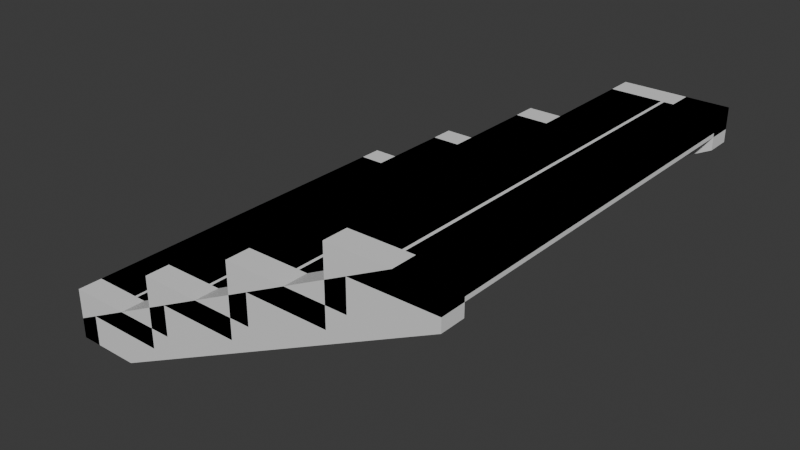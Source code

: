 # Source: build_wood_stairs.blend  (saved by Blender 5.1.30; exported with 4.5.12 LTS)
import bpy
from mathutils import Matrix  # noqa: F401  (used for matrix-valued properties, if any)

bpy.ops.wm.read_factory_settings(use_empty=True)
scene = bpy.context.scene
scene.name = 'Scene'

# ---- materials (node trees are filled in below, after node groups)
mat_build_wood_plank = bpy.data.materials.new('build_wood_plank')
mat_build_wood_plank.diffuse_color = (0.42, 0.33, 0.24, 1.0)
mat_build_wood_beam = bpy.data.materials.new('build_wood_beam')
mat_build_wood_beam.diffuse_color = (0.3, 0.23, 0.17, 1.0)

# ---- material node trees
mat_build_wood_plank.use_nodes = True; mat_build_wood_plank.node_tree.nodes.clear()
_N = mat_build_wood_plank.node_tree.nodes; _L = mat_build_wood_plank.node_tree.links
n0 = _N.new('ShaderNodeBsdfPrincipled'); n0.name = 'Principled BSDF'; n0.location = (-200, 100)
n1 = _N.new('ShaderNodeOutputMaterial'); n1.name = 'Material Output'; n1.location = (200, 100)
_L.new(n0.outputs[0], n1.inputs[0])
n1.is_active_output = True
mat_build_wood_beam.use_nodes = True; mat_build_wood_beam.node_tree.nodes.clear()
_N = mat_build_wood_beam.node_tree.nodes; _L = mat_build_wood_beam.node_tree.links
n0 = _N.new('ShaderNodeBsdfPrincipled'); n0.name = 'Principled BSDF'; n0.location = (-200, 100)
n1 = _N.new('ShaderNodeOutputMaterial'); n1.name = 'Material Output'; n1.location = (200, 100)
_L.new(n0.outputs[0], n1.inputs[0])
n1.is_active_output = True

# ---- world
world_world = bpy.data.worlds.new('World'); scene.world = world_world
world_world.use_nodes = True; world_world.node_tree.nodes.clear()
_N = world_world.node_tree.nodes; _L = world_world.node_tree.links
n0 = _N.new('ShaderNodeOutputWorld'); n0.name = 'World Output'; n0.location = (200, 100)
n1 = _N.new('ShaderNodeBackground'); n1.name = 'Background'; n1.location = (-200, 100)
n1.inputs[0].default_value = (0.05088, 0.05088, 0.05088, 1.0)
_L.new(n1.outputs[0], n0.inputs[0])
n0.is_active_output = True
world_world.color = (0.05088, 0.05088, 0.05088)
world_world.sun_shadow_jitter_overblur = 0.0

# ---- meshes
me_build_wood_stairs = bpy.data.meshes.new('build_wood_stairs')
me_build_wood_stairs.from_pydata([(-1.0, -1.0, -0.5), (-1.0, -1.0, -0.4), (0.8, -1.0, 0.5), (1.0, -1.0, 0.5), (1.0, -1.0, 0.34), (-0.68, -1.0, -0.5), (-1.0, -0.88, -0.5), (-1.0, -0.88, -0.4), (0.8, -0.88, 0.5), (1.0, -0.88, 0.5), (1.0, -0.88, 0.34), (-0.68, -0.88, -0.5), (-1.0, 0.88, -0.5), (-1.0, 0.88, -0.4), (0.8, 0.88, 0.5), (1.0, 0.88, 0.5), (1.0, 0.88, 0.34), (-0.68, 0.88, -0.5), (-1.0, 1.0, -0.5), (-1.0, 1.0, -0.4), (0.8, 1.0, 0.5), (1.0, 1.0, 0.5), (1.0, 1.0, 0.34), (-0.68, 1.0, -0.5), (-1.0, -0.88, -0.33), (-0.7622, -0.88, -0.33), (-0.7622, 0.88, -0.33), (-1.0, 0.88, -0.33), (-1.0, -0.88, -0.25), (-0.7622, -0.88, -0.25), (-0.7622, 0.88, -0.25), (-1.0, 0.88, -0.25), (-0.7472, -0.88, -0.33), (-0.5, -0.88, -0.33), (-0.5, 0.88, -0.33), (-0.7472, 0.88, -0.33), (-0.7472, -0.88, -0.25), (-0.5, -0.88, -0.25), (-0.5, 0.88, -0.25), (-0.7472, 0.88, -0.25), (-0.5, -0.88, -0.08), (-0.253, -0.88, -0.08), (-0.253, 0.88, -0.08), (-0.5, 0.88, -0.08), (-0.5, -0.88, 0.0), (-0.253, -0.88, 0.0), (-0.253, 0.88, 0.0), (-0.5, 0.88, 0.0), (-0.238, -0.88, -0.08), (0.0, -0.88, -0.08), (0.0, 0.88, -0.08), (-0.238, 0.88, -0.08), (-0.238, -0.88, 0.0), (0.0, -0.88, 0.0), (0.0, 0.88, 0.0), (-0.238, 0.88, 0.0), (0.0, -0.88, 0.17), (0.2447, -0.88, 0.17), (0.2447, 0.88, 0.17), (0.0, 0.88, 0.17), (0.0, -0.88, 0.25), (0.2447, -0.88, 0.25), (0.2447, 0.88, 0.25), (0.0, 0.88, 0.25), (0.2597, -0.88, 0.17), (0.5, -0.88, 0.17), (0.5, 0.88, 0.17), (0.2597, 0.88, 0.17), (0.2597, -0.88, 0.25), (0.5, -0.88, 0.25), (0.5, 0.88, 0.25), (0.2597, 0.88, 0.25), (0.5, -0.88, 0.42), (0.7411, -0.88, 0.42), (0.7411, 0.88, 0.42), (0.5, 0.88, 0.42), (0.5, -0.88, 0.5), (0.7411, -0.88, 0.5), (0.7411, 0.88, 0.5), (0.5, 0.88, 0.5), (0.7561, -0.88, 0.42), (1.0, -0.88, 0.42), (1.0, 0.88, 0.42), (0.7561, 0.88, 0.42), (0.7561, -0.88, 0.5), (1.0, -0.88, 0.5), (1.0, 0.88, 0.5), (0.7561, 0.88, 0.5)], [], [(6, 7, 8, 9, 10, 11), (5, 4, 3, 2, 1, 0), (0, 1, 7, 6), (1, 2, 8, 7), (2, 3, 9, 8), (3, 4, 10, 9), (4, 5, 11, 10), (5, 0, 6, 11), (18, 19, 20, 21, 22, 23), (17, 16, 15, 14, 13, 12), (12, 13, 19, 18), (13, 14, 20, 19), (14, 15, 21, 20), (15, 16, 22, 21), (16, 17, 23, 22), (17, 12, 18, 23), (28, 29, 30, 31), (27, 26, 25, 24), (24, 25, 29, 28), (25, 26, 30, 29), (26, 27, 31, 30), (27, 24, 28, 31), (36, 37, 38, 39), (35, 34, 33, 32), (32, 33, 37, 36), (33, 34, 38, 37), (34, 35, 39, 38), (35, 32, 36, 39), (44, 45, 46, 47), (43, 42, 41, 40), (40, 41, 45, 44), (41, 42, 46, 45), (42, 43, 47, 46), (43, 40, 44, 47), (52, 53, 54, 55), (51, 50, 49, 48), (48, 49, 53, 52), (49, 50, 54, 53), (50, 51, 55, 54), (51, 48, 52, 55), (60, 61, 62, 63), (59, 58, 57, 56), (56, 57, 61, 60), (57, 58, 62, 61), (58, 59, 63, 62), (59, 56, 60, 63), (68, 69, 70, 71), (67, 66, 65, 64), (64, 65, 69, 68), (65, 66, 70, 69), (66, 67, 71, 70), (67, 64, 68, 71), (76, 77, 78, 79), (75, 74, 73, 72), (72, 73, 77, 76), (73, 74, 78, 77), (74, 75, 79, 78), (75, 72, 76, 79), (84, 85, 86, 87), (83, 82, 81, 80), (80, 81, 85, 84), (81, 82, 86, 85), (82, 83, 87, 86), (83, 80, 84, 87)])
me_build_wood_stairs.polygons.foreach_set('material_index', [1, 1, 1, 1, 1, 1, 1, 1, 1, 1, 1, 1, 1, 1, 1, 1, 0, 0, 0, 0, 0, 0, 0, 0, 0, 0, 0, 0, 0, 0, 0, 0, 0, 0, 0, 0, 0, 0, 0, 0, 0, 0, 0, 0, 0, 0, 0, 0, 0, 0, 0, 0, 0, 0, 0, 0, 0, 0, 0, 0, 0, 0, 0, 0])
_uv = me_build_wood_stairs.uv_layers.new(name='UVMap')
_uv.uv.foreach_set('vector', [-0.03086, 0.4241, -0.008503, 0.3794, 0.9977, 0.3794, 1.087, 0.4241, 1.051, 0.4956, 0.1122, 0.4956, 0.1122, 0.3794, 1.051, 0.3794, 1.087, 0.4509, 0.9977, 0.4956, -0.008503, 0.4956, -0.03086, 0.4509, 0.2782, 0.4075, 0.3282, 0.4075, 0.3282, 0.4675, 0.2782, 0.4675, -0.008503, 0.4075, 0.9977, 0.4075, 0.9977, 0.4675, -0.008503, 0.4675, 0.9282, 0.4075, 1.028, 0.4075, 1.028, 0.4675, 0.9282, 0.4675, 0.7782, 0.4675, 0.6982, 0.4675, 0.6982, 0.4075, 0.7782, 0.4075, 1.051, 0.4675, 0.1122, 0.4675, 0.1122, 0.4075, 1.051, 0.4075, 0.1882, 0.4675, 0.02815, 0.4675, 0.02815, 0.4075, 0.1882, 0.4075, -0.06936, 0.4241, -0.047, 0.3794, 0.9592, 0.3794, 1.049, 0.4241, 1.013, 0.4956, 0.07375, 0.4956, 0.07375, 0.3794, 1.013, 0.3794, 1.049, 0.4509, 0.9592, 0.4956, -0.047, 0.4956, -0.06936, 0.4509, 0.2397, 0.4075, 0.2897, 0.4075, 0.2897, 0.4675, 0.2397, 0.4675, -0.047, 0.4075, 0.9592, 0.4075, 0.9592, 0.4675, -0.047, 0.4675, 0.8897, 0.4075, 0.9897, 0.4075, 0.9897, 0.4675, 0.8897, 0.4675, 0.7397, 0.4675, 0.6597, 0.4675, 0.6597, 0.4075, 0.7397, 0.4075, 1.013, 0.4675, 0.07375, 0.4675, 0.07375, 0.4075, 1.013, 0.4075, 0.1497, 0.4675, -0.01035, 0.4675, -0.01035, 0.4075, 0.1497, 0.4075, -0.08331, 0.8719, -0.08331, 0.7531, 0.7967, 0.7531, 0.7967, 0.8719, 0.7967, 0.7531, 0.7967, 0.8719, -0.08331, 0.8719, -0.08331, 0.7531, -0.1433, 0.7925, -0.02441, 0.7925, -0.02441, 0.8325, -0.1433, 0.8325, -0.08331, 0.7925, 0.7967, 0.7925, 0.7967, 0.8325, -0.08331, 0.8325, -0.02441, 0.8325, -0.1433, 0.8325, -0.1433, 0.7925, -0.02441, 0.7925, 0.7967, 0.8325, -0.08331, 0.8325, -0.08331, 0.7925, 0.7967, 0.7925, -0.3965, 0.6243, -0.3965, 0.5007, 0.4835, 0.5007, 0.4835, 0.6243, 0.4835, 0.5007, 0.4835, 0.6243, -0.3965, 0.6243, -0.3965, 0.5007, -0.3301, 0.5425, -0.2065, 0.5425, -0.2065, 0.5825, -0.3301, 0.5825, -0.3965, 0.5425, 0.4835, 0.5425, 0.4835, 0.5825, -0.3965, 0.5825, -0.2065, 0.5825, -0.3301, 0.5825, -0.3301, 0.5425, -0.2065, 0.5425, 0.4835, 0.5825, -0.3965, 0.5825, -0.3965, 0.5425, 0.4835, 0.5425, -0.1357, 0.1242, -0.1357, 0.0007553, 0.7443, 0.0007553, 0.7443, 0.1242, 0.7443, 0.0007553, 0.7443, 0.1242, -0.1357, 0.1242, -0.1357, 0.0007553, 0.05427, 0.0425, 0.1778, 0.0425, 0.1778, 0.0825, 0.05427, 0.0825, -0.1357, 0.0425, 0.7443, 0.0425, 0.7443, 0.0825, -0.1357, 0.0825, 0.1778, 0.0825, 0.05427, 0.0825, 0.05427, 0.0425, 0.1778, 0.0425, 0.7443, 0.0825, -0.1357, 0.0825, -0.1357, 0.0425, 0.7443, 0.0425, -0.08996, 0.497, -0.08996, 0.378, 0.79, 0.378, 0.79, 0.497, 0.79, 0.378, 0.79, 0.497, -0.08996, 0.497, -0.08996, 0.378, 0.231, 0.4175, 0.35, 0.4175, 0.35, 0.4575, 0.231, 0.4575, -0.08996, 0.4175, 0.79, 0.4175, 0.79, 0.4575, -0.08996, 0.4575, 0.35, 0.4575, 0.231, 0.4575, 0.231, 0.4175, 0.35, 0.4175, 0.79, 0.4575, -0.08996, 0.4575, -0.08996, 0.4175, 0.79, 0.4175, -0.2289, 0.2487, -0.2289, 0.1263, 0.6511, 0.1263, 0.6511, 0.2487, 0.6511, 0.1263, 0.6511, 0.2487, -0.2289, 0.2487, -0.2289, 0.1263, 0.2111, 0.1675, 0.3334, 0.1675, 0.3334, 0.2075, 0.2111, 0.2075, -0.2289, 0.1675, 0.6511, 0.1675, 0.6511, 0.2075, -0.2289, 0.2075, 0.3334, 0.2075, 0.2111, 0.2075, 0.2111, 0.1675, 0.3334, 0.1675, 0.6511, 0.2075, -0.2289, 0.2075, -0.2289, 0.1675, 0.6511, 0.1675, 0.381, 0.1226, 0.381, 0.002436, 1.261, 0.002436, 1.261, 0.1226, 1.261, 0.002436, 1.261, 0.1226, 0.381, 0.1226, 0.381, 0.002436, 0.9509, 0.0425, 1.071, 0.0425, 1.071, 0.0825, 0.9509, 0.0825, 0.381, 0.0425, 1.261, 0.0425, 1.261, 0.0825, 0.381, 0.0825, 1.071, 0.0825, 0.9509, 0.0825, 0.9509, 0.0425, 1.071, 0.0425, 1.261, 0.0825, 0.381, 0.0825, 0.381, 0.0425, 1.261, 0.0425, -0.07387, 0.4978, -0.07387, 0.3772, 0.8061, 0.3772, 0.8061, 0.4978, 0.8061, 0.3772, 0.8061, 0.4978, -0.07387, 0.4978, -0.07387, 0.3772, 0.6161, 0.4175, 0.7367, 0.4175, 0.7367, 0.4575, 0.6161, 0.4575, -0.07387, 0.4175, 0.8061, 0.4175, 0.8061, 0.4575, -0.07387, 0.4575, 0.7367, 0.4575, 0.6161, 0.4575, 0.6161, 0.4175, 0.7367, 0.4175, 0.8061, 0.4575, -0.07387, 0.4575, -0.07387, 0.4175, 0.8061, 0.4175, 0.117, 0.3735, 0.117, 0.2515, 0.997, 0.2515, 0.997, 0.3735, 0.997, 0.2515, 0.997, 0.3735, 0.117, 0.3735, 0.117, 0.2515, 0.9351, 0.2925, 1.057, 0.2925, 1.057, 0.3325, 0.9351, 0.3325, 0.117, 0.2925, 0.997, 0.2925, 0.997, 0.3325, 0.117, 0.3325, 1.057, 0.3325, 0.9351, 0.3325, 0.9351, 0.2925, 1.057, 0.2925, 0.997, 0.3325, 0.117, 0.3325, 0.117, 0.2925, 0.997, 0.2925])
me_build_wood_stairs.materials.append(mat_build_wood_plank)
me_build_wood_stairs.materials.append(mat_build_wood_beam)
me_build_wood_stairs.update()
me_build_wood_stairs_lod1 = bpy.data.meshes.new('build_wood_stairs_lod1')
me_build_wood_stairs_lod1.from_pydata([(-1.0, -1.0, -0.5), (-0.9, -1.0, -0.5), (-0.9, 1.0, -0.5), (-1.0, 1.0, -0.5), (-1.0, -1.0, -0.35), (-0.9, -1.0, -0.35), (-0.9, 1.0, -0.35), (-1.0, 1.0, -0.35), (-1.0, -1.0, -0.35), (-0.5, -1.0, -0.35), (-0.5, 1.0, -0.35), (-1.0, 1.0, -0.35), (-1.0, -1.0, -0.25), (-0.5, -1.0, -0.25), (-0.5, 1.0, -0.25), (-1.0, 1.0, -0.25), (-0.5, -1.0, -0.25), (-0.4, -1.0, -0.25), (-0.4, 1.0, -0.25), (-0.5, 1.0, -0.25), (-0.5, -1.0, -0.1), (-0.4, -1.0, -0.1), (-0.4, 1.0, -0.1), (-0.5, 1.0, -0.1), (-0.5, -1.0, -0.1), (0.0, -1.0, -0.1), (0.0, 1.0, -0.1), (-0.5, 1.0, -0.1), (-0.5, -1.0, 0.0), (0.0, -1.0, 0.0), (0.0, 1.0, 0.0), (-0.5, 1.0, 0.0), (0.0, -1.0, 0.0), (0.1, -1.0, 0.0), (0.1, 1.0, 0.0), (0.0, 1.0, 0.0), (0.0, -1.0, 0.15), (0.1, -1.0, 0.15), (0.1, 1.0, 0.15), (0.0, 1.0, 0.15), (0.0, -1.0, 0.15), (0.5, -1.0, 0.15), (0.5, 1.0, 0.15), (0.0, 1.0, 0.15), (0.0, -1.0, 0.25), (0.5, -1.0, 0.25), (0.5, 1.0, 0.25), (0.0, 1.0, 0.25), (0.5, -1.0, 0.25), (0.6, -1.0, 0.25), (0.6, 1.0, 0.25), (0.5, 1.0, 0.25), (0.5, -1.0, 0.4), (0.6, -1.0, 0.4), (0.6, 1.0, 0.4), (0.5, 1.0, 0.4), (0.5, -1.0, 0.4), (1.0, -1.0, 0.4), (1.0, 1.0, 0.4), (0.5, 1.0, 0.4), (0.5, -1.0, 0.5), (1.0, -1.0, 0.5), (1.0, 1.0, 0.5), (0.5, 1.0, 0.5)], [], [(4, 5, 6, 7), (3, 2, 1, 0), (0, 1, 5, 4), (1, 2, 6, 5), (2, 3, 7, 6), (3, 0, 4, 7), (12, 13, 14, 15), (11, 10, 9, 8), (8, 9, 13, 12), (9, 10, 14, 13), (10, 11, 15, 14), (11, 8, 12, 15), (20, 21, 22, 23), (19, 18, 17, 16), (16, 17, 21, 20), (17, 18, 22, 21), (18, 19, 23, 22), (19, 16, 20, 23), (28, 29, 30, 31), (27, 26, 25, 24), (24, 25, 29, 28), (25, 26, 30, 29), (26, 27, 31, 30), (27, 24, 28, 31), (36, 37, 38, 39), (35, 34, 33, 32), (32, 33, 37, 36), (33, 34, 38, 37), (34, 35, 39, 38), (35, 32, 36, 39), (44, 45, 46, 47), (43, 42, 41, 40), (40, 41, 45, 44), (41, 42, 46, 45), (42, 43, 47, 46), (43, 40, 44, 47), (52, 53, 54, 55), (51, 50, 49, 48), (48, 49, 53, 52), (49, 50, 54, 53), (50, 51, 55, 54), (51, 48, 52, 55), (60, 61, 62, 63), (59, 58, 57, 56), (56, 57, 61, 60), (57, 58, 62, 61), (58, 59, 63, 62), (59, 56, 60, 63)])
_uv = me_build_wood_stairs_lod1.uv_layers.new(name='UVMap')
_uv.uv.foreach_set('vector', [0.2439, 0.5875, 0.2439, 0.5375, 1.244, 0.5375, 1.244, 0.5875, 1.244, 0.5375, 1.244, 0.5875, 0.2439, 0.5875, 0.2439, 0.5375, 0.4939, 0.5875, 0.4939, 0.5375, 0.5689, 0.5375, 0.5689, 0.5875, 0.2439, 0.525, 1.244, 0.525, 1.244, 0.6, 0.2439, 0.6, 0.4939, 0.5875, 0.4939, 0.5375, 0.5689, 0.5375, 0.5689, 0.5875, 1.244, 0.6, 0.2439, 0.6, 0.2439, 0.525, 1.244, 0.525, 0.348, 0.4375, 0.348, 0.1875, 1.348, 0.1875, 1.348, 0.4375, 1.348, 0.1875, 1.348, 0.4375, 0.348, 0.4375, 0.348, 0.1875, 0.348, 0.2875, 0.598, 0.2875, 0.598, 0.3375, 0.348, 0.3375, 0.348, 0.2875, 1.348, 0.2875, 1.348, 0.3375, 0.348, 0.3375, 0.598, 0.3375, 0.348, 0.3375, 0.348, 0.2875, 0.598, 0.2875, 1.348, 0.3375, 0.348, 0.3375, 0.348, 0.2875, 1.348, 0.2875, -0.4762, 0.2125, -0.4762, 0.1625, 0.5238, 0.1625, 0.5238, 0.2125, 0.5238, 0.1625, 0.5238, 0.2125, -0.4762, 0.2125, -0.4762, 0.1625, -0.1012, 0.2125, -0.1012, 0.1625, -0.02619, 0.1625, -0.02619, 0.2125, -0.4762, 0.15, 0.5238, 0.15, 0.5238, 0.225, -0.4762, 0.225, -0.1012, 0.2125, -0.1012, 0.1625, -0.02619, 0.1625, -0.02619, 0.2125, 0.5238, 0.225, -0.4762, 0.225, -0.4762, 0.15, 0.5238, 0.15, 0.1217, 0.1875, 0.1217, -0.0625, 1.122, -0.0625, 1.122, 0.1875, 1.122, -0.0625, 1.122, 0.1875, 0.1217, 0.1875, 0.1217, -0.0625, 0.3717, 0.0375, 0.6217, 0.0375, 0.6217, 0.0875, 0.3717, 0.0875, 0.1217, 0.0375, 1.122, 0.0375, 1.122, 0.0875, 0.1217, 0.0875, 0.6217, 0.0875, 0.3717, 0.0875, 0.3717, 0.0375, 0.6217, 0.0375, 1.122, 0.0875, 0.1217, 0.0875, 0.1217, 0.0375, 1.122, 0.0375, -0.334, 0.9625, -0.334, 0.9125, 0.666, 0.9125, 0.666, 0.9625, 0.666, 0.9125, 0.666, 0.9625, -0.334, 0.9625, -0.334, 0.9125, 0.166, 0.9625, 0.166, 0.9125, 0.241, 0.9125, 0.241, 0.9625, -0.334, 0.9, 0.666, 0.9, 0.666, 0.975, -0.334, 0.975, 0.166, 0.9625, 0.166, 0.9125, 0.241, 0.9125, 0.241, 0.9625, 0.666, 0.975, -0.334, 0.975, -0.334, 0.9, 0.666, 0.9, -0.3291, 0.6875, -0.3291, 0.4375, 0.6709, 0.4375, 0.6709, 0.6875, 0.6709, 0.4375, 0.6709, 0.6875, -0.3291, 0.6875, -0.3291, 0.4375, 0.1709, 0.5375, 0.4209, 0.5375, 0.4209, 0.5875, 0.1709, 0.5875, -0.3291, 0.5375, 0.6709, 0.5375, 0.6709, 0.5875, -0.3291, 0.5875, 0.4209, 0.5875, 0.1709, 0.5875, 0.1709, 0.5375, 0.4209, 0.5375, 0.6709, 0.5875, -0.3291, 0.5875, -0.3291, 0.5375, 0.6709, 0.5375, 0.3852, 0.9625, 0.3852, 0.9125, 1.385, 0.9125, 1.385, 0.9625, 1.385, 0.9125, 1.385, 0.9625, 0.3852, 0.9625, 0.3852, 0.9125, 1.01, 0.9625, 1.01, 0.9125, 1.085, 0.9125, 1.085, 0.9625, 0.3852, 0.9, 1.385, 0.9, 1.385, 0.975, 0.3852, 0.975, 1.01, 0.9625, 1.01, 0.9125, 1.085, 0.9125, 1.085, 0.9625, 1.385, 0.975, 0.3852, 0.975, 0.3852, 0.9, 1.385, 0.9, -0.102, 1.062, -0.102, 0.8125, 0.898, 0.8125, 0.898, 1.062, 0.898, 0.8125, 0.898, 1.062, -0.102, 1.062, -0.102, 0.8125, 0.648, 0.9125, 0.898, 0.9125, 0.898, 0.9625, 0.648, 0.9625, -0.102, 0.9125, 0.898, 0.9125, 0.898, 0.9625, -0.102, 0.9625, 0.898, 0.9625, 0.648, 0.9625, 0.648, 0.9125, 0.898, 0.9125, 0.898, 0.9625, -0.102, 0.9625, -0.102, 0.9125, 0.898, 0.9125])
me_build_wood_stairs_lod1.materials.append(mat_build_wood_plank)
me_build_wood_stairs_lod1.materials.append(mat_build_wood_beam)
me_build_wood_stairs_lod1.update()

# ---- objects
ob_build_wood_stairs = bpy.data.objects.new('build_wood_stairs', me_build_wood_stairs)
ob_build_wood_stairs_lod1 = bpy.data.objects.new('build_wood_stairs_lod1', me_build_wood_stairs_lod1)

# ---- transforms, parenting, visibility, modifiers, constraints
ob_build_wood_stairs.location = (0.0, 0.0, 0.0)
ob_build_wood_stairs_lod1.location = (0.0, 0.0, 0.0)

# ---- collection membership
scene.collection.objects.link(ob_build_wood_stairs)
scene.collection.objects.link(ob_build_wood_stairs_lod1)

# ---- scene / render settings (as saved in the file)
scene.frame_start = 1; scene.frame_end = 250; scene.frame_set(1)
scene.render.engine = 'BLENDER_EEVEE_NEXT'
scene.render.bake_bias = 0.0
scene.render.bake_samples = 0
scene.cycles.sampling_pattern = 'TABULATED_SOBOL'
scene.eevee.use_volume_custom_range = False
bpy.context.view_layer.update()

# ---- added for rendering (the .blend has no active camera and no usable light): camera, sun
cam_auto = bpy.data.cameras.new('AutoCamera')
cam_auto.lens = 50.0
cam_auto.sensor_width = 36.0
cam_auto.clip_end = 1000.0
ob_auto_camera = bpy.data.objects.new('AutoCamera', cam_auto)
scene.collection.objects.link(ob_auto_camera)
ob_auto_camera.location = (2.77567, -3.33081, 2.22054)
ob_auto_camera.rotation_euler = (1.09748, -7.21219e-08, 0.694738)
scene.camera = ob_auto_camera
light_auto_sun = bpy.data.lights.new('AutoSun', 'SUN')
light_auto_sun.energy = 3.0
light_auto_sun.angle = 0.0523599
ob_auto_sun = bpy.data.objects.new('AutoSun', light_auto_sun)
scene.collection.objects.link(ob_auto_sun)
ob_auto_sun.rotation_euler = (0.872665, 0.174533, 0.523599)
bpy.context.view_layer.update()
